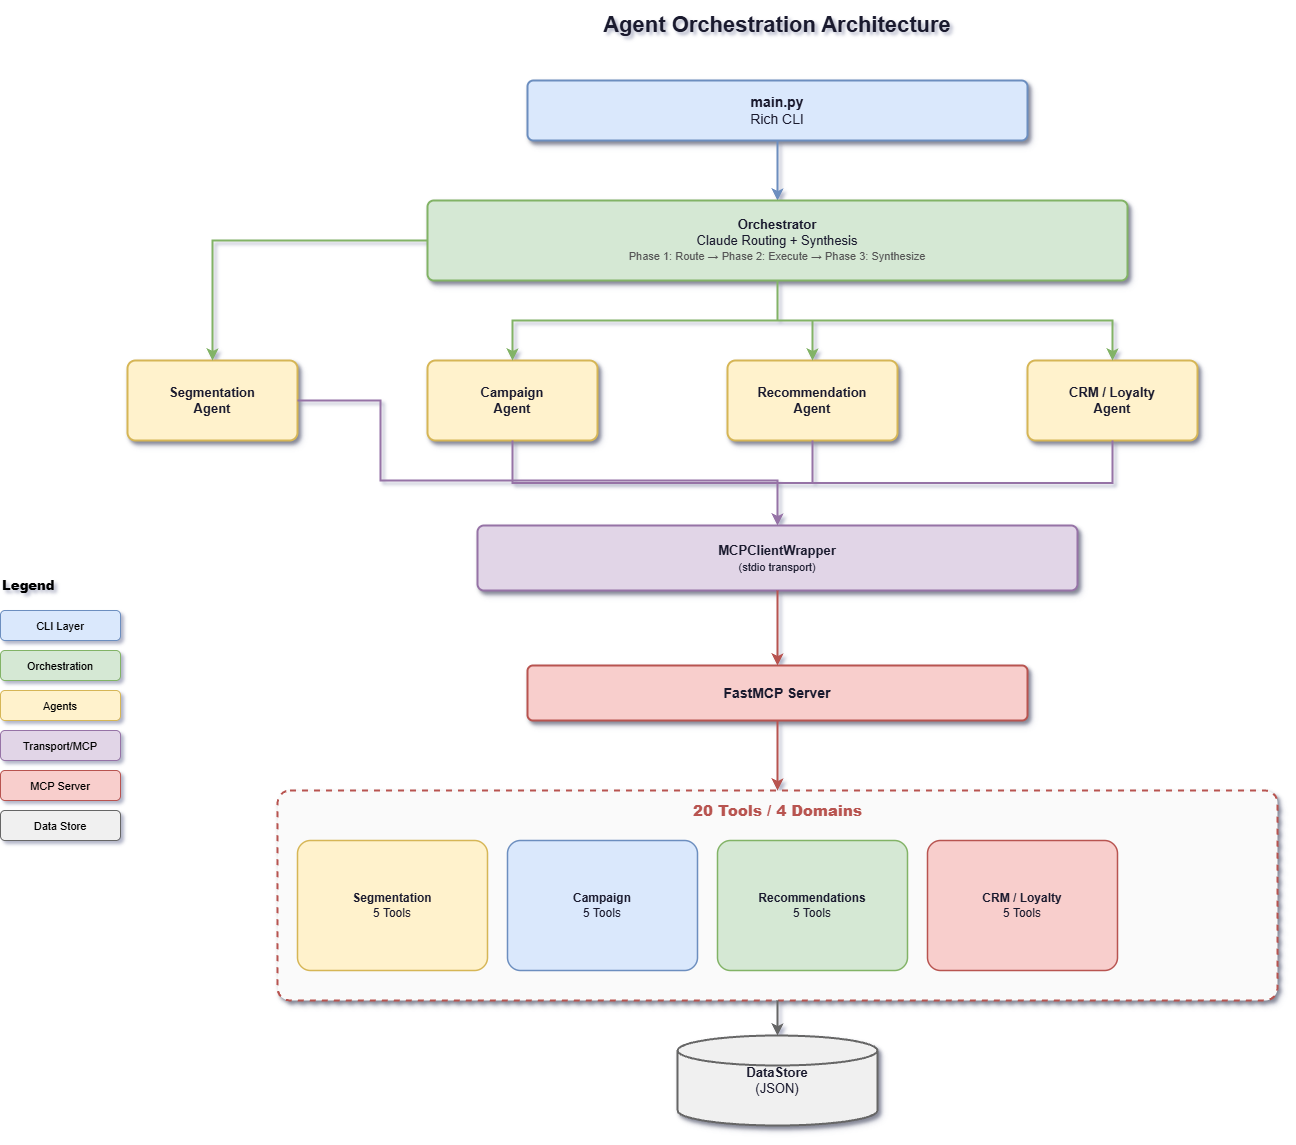

The diagram above was exported from draw.io. Its source (the exported page's mxGraphModel, read from the mxfile embedded in the PNG):
<mxGraphModel dx="2050" dy="926" grid="1" gridSize="10" guides="1" tooltips="1" connect="1" arrows="1" fold="1" page="1" pageScale="1" pageWidth="1654" pageHeight="1169" math="0" shadow="1">
  <root>
    <mxCell id="0" />
    <mxCell id="1" parent="0" />
    <mxCell id="title" parent="1" style="text;html=1;strokeColor=none;fillColor=none;align=center;verticalAlign=middle;whiteSpace=wrap;rounded=0;fontSize=22;fontStyle=1;fontColor=#1a1a2e;" value="Agent Orchestration Architecture" vertex="1">
      <mxGeometry height="50" width="800" x="427" y="30" as="geometry" />
    </mxCell>
    <mxCell id="main" parent="1" style="rounded=1;whiteSpace=wrap;html=1;fillColor=#dae8fc;strokeColor=#6c8ebf;fontSize=14;fontColor=#1a1a2e;arcSize=10;shadow=1;strokeWidth=2;" value="&lt;b&gt;main.py&lt;/b&gt;&lt;br&gt;Rich CLI" vertex="1">
      <mxGeometry height="60" width="500" x="577" y="110" as="geometry" />
    </mxCell>
    <mxCell id="e1" edge="1" parent="1" source="main" style="edgeStyle=orthogonalEdgeStyle;rounded=0;orthogonalLoop=1;jettySize=auto;exitX=0.5;exitY=1;exitDx=0;exitDy=0;entryX=0.5;entryY=0;entryDx=0;entryDy=0;strokeColor=#6c8ebf;strokeWidth=2;" target="orchestrator">
      <mxGeometry relative="1" as="geometry" />
    </mxCell>
    <mxCell id="orchestrator" parent="1" style="rounded=1;whiteSpace=wrap;html=1;fillColor=#d5e8d4;strokeColor=#82b366;fontSize=13;fontColor=#1a1a2e;arcSize=8;shadow=1;strokeWidth=2;" value="&lt;b&gt;Orchestrator&lt;/b&gt;&lt;br&gt;Claude Routing + Synthesis&lt;br&gt;&lt;font color=&quot;#555555&quot; style=&quot;font-size: 11px;&quot;&gt;Phase 1: Route → Phase 2: Execute → Phase 3: Synthesize&lt;/font&gt;" vertex="1">
      <mxGeometry height="80" width="700" x="477" y="230" as="geometry" />
    </mxCell>
    <mxCell id="seg" parent="1" style="rounded=1;whiteSpace=wrap;html=1;fillColor=#fff2cc;strokeColor=#d6b656;fontSize=13;fontColor=#1a1a2e;arcSize=10;shadow=1;strokeWidth=2;" value="&lt;b&gt;Segmentation&lt;/b&gt;&lt;br&gt;&lt;b&gt;Agent&lt;/b&gt;" vertex="1">
      <mxGeometry height="80" width="170" x="177" y="390" as="geometry" />
    </mxCell>
    <mxCell id="camp" parent="1" style="rounded=1;whiteSpace=wrap;html=1;fillColor=#fff2cc;strokeColor=#d6b656;fontSize=13;fontColor=#1a1a2e;arcSize=10;shadow=1;strokeWidth=2;" value="&lt;b&gt;Campaign&lt;/b&gt;&lt;br&gt;&lt;b&gt;Agent&lt;/b&gt;" vertex="1">
      <mxGeometry height="80" width="170" x="477" y="390" as="geometry" />
    </mxCell>
    <mxCell id="rec" parent="1" style="rounded=1;whiteSpace=wrap;html=1;fillColor=#fff2cc;strokeColor=#d6b656;fontSize=13;fontColor=#1a1a2e;arcSize=10;shadow=1;strokeWidth=2;" value="&lt;b&gt;Recommendation&lt;/b&gt;&lt;br&gt;&lt;b&gt;Agent&lt;/b&gt;" vertex="1">
      <mxGeometry height="80" width="170" x="777" y="390" as="geometry" />
    </mxCell>
    <mxCell id="crm" parent="1" style="rounded=1;whiteSpace=wrap;html=1;fillColor=#fff2cc;strokeColor=#d6b656;fontSize=13;fontColor=#1a1a2e;arcSize=10;shadow=1;strokeWidth=2;" value="&lt;b&gt;CRM / Loyalty&lt;/b&gt;&lt;br&gt;&lt;b&gt;Agent&lt;/b&gt;" vertex="1">
      <mxGeometry height="80" width="170" x="1077" y="390" as="geometry" />
    </mxCell>
    <mxCell id="e2" edge="1" parent="1" source="orchestrator" style="edgeStyle=orthogonalEdgeStyle;rounded=0;strokeColor=#82b366;strokeWidth=2;" target="seg">
      <mxGeometry relative="1" as="geometry" />
    </mxCell>
    <mxCell id="e3" edge="1" parent="1" source="orchestrator" style="edgeStyle=orthogonalEdgeStyle;rounded=0;strokeColor=#82b366;strokeWidth=2;" target="camp">
      <mxGeometry relative="1" as="geometry" />
    </mxCell>
    <mxCell id="e4" edge="1" parent="1" source="orchestrator" style="edgeStyle=orthogonalEdgeStyle;rounded=0;strokeColor=#82b366;strokeWidth=2;" target="rec">
      <mxGeometry relative="1" as="geometry" />
    </mxCell>
    <mxCell id="e5" edge="1" parent="1" source="orchestrator" style="edgeStyle=orthogonalEdgeStyle;rounded=0;strokeColor=#82b366;strokeWidth=2;" target="crm">
      <mxGeometry relative="1" as="geometry" />
    </mxCell>
    <mxCell id="mcp" parent="1" style="rounded=1;whiteSpace=wrap;html=1;fillColor=#e1d5e7;strokeColor=#9673a6;fontSize=13;fontColor=#1a1a2e;arcSize=10;shadow=1;strokeWidth=2;" value="&lt;b&gt;MCPClientWrapper&lt;/b&gt;&lt;br&gt;&lt;font style=&quot;font-size: 11px;&quot;&gt;(stdio transport)&lt;/font&gt;" vertex="1">
      <mxGeometry height="65" width="600" x="527" y="555" as="geometry" />
    </mxCell>
    <mxCell id="e6" edge="1" parent="1" source="seg" style="edgeStyle=orthogonalEdgeStyle;rounded=0;strokeColor=#9673a6;strokeWidth=2;" target="mcp">
      <mxGeometry relative="1" as="geometry">
        <Array as="points">
          <mxPoint x="430" y="430" />
          <mxPoint x="430" y="510" />
          <mxPoint x="827" y="510" />
        </Array>
      </mxGeometry>
    </mxCell>
    <mxCell id="e7" edge="1" parent="1" source="camp" style="edgeStyle=orthogonalEdgeStyle;rounded=0;strokeColor=#9673a6;strokeWidth=2;" target="mcp">
      <mxGeometry relative="1" as="geometry" />
    </mxCell>
    <mxCell id="e8" edge="1" parent="1" source="rec" style="edgeStyle=orthogonalEdgeStyle;rounded=0;strokeColor=#9673a6;strokeWidth=2;" target="mcp">
      <mxGeometry relative="1" as="geometry" />
    </mxCell>
    <mxCell id="e9" edge="1" parent="1" source="crm" style="edgeStyle=orthogonalEdgeStyle;rounded=0;strokeColor=#9673a6;strokeWidth=2;" target="mcp">
      <mxGeometry relative="1" as="geometry" />
    </mxCell>
    <mxCell id="fastmcp" parent="1" style="rounded=1;whiteSpace=wrap;html=1;fillColor=#f8cecc;strokeColor=#b85450;fontSize=14;fontColor=#1a1a2e;arcSize=10;shadow=1;strokeWidth=2;" value="&lt;b&gt;FastMCP Server&lt;/b&gt;" vertex="1">
      <mxGeometry height="55" width="500" x="577" y="695" as="geometry" />
    </mxCell>
    <mxCell id="e10" edge="1" parent="1" source="mcp" style="edgeStyle=orthogonalEdgeStyle;rounded=0;strokeColor=#b85450;strokeWidth=2;" target="fastmcp">
      <mxGeometry relative="1" as="geometry" />
    </mxCell>
    <mxCell id="toolsbox" parent="1" style="rounded=1;whiteSpace=wrap;html=1;fillColor=#fafafa;strokeColor=#b85450;fontSize=12;fontColor=#1a1a2e;arcSize=6;shadow=1;strokeWidth=2;dashed=1;" value="" vertex="1">
      <mxGeometry height="210" width="1000" x="327" y="820" as="geometry" />
    </mxCell>
    <mxCell id="toolslabel" parent="1" style="text;html=1;strokeColor=none;fillColor=none;align=center;verticalAlign=middle;fontSize=15;fontColor=#b85450;fontStyle=1;" value="&lt;b&gt;20 Tools / 4 Domains&lt;/b&gt;" vertex="1">
      <mxGeometry height="30" width="500" x="577" y="825" as="geometry" />
    </mxCell>
    <mxCell id="d1" parent="1" style="rounded=1;whiteSpace=wrap;html=1;fillColor=#fff2cc;strokeColor=#d6b656;fontSize=12;fontColor=#1a1a2e;arcSize=10;shadow=0;strokeWidth=1.5;" value="&lt;b&gt;Segmentation&lt;/b&gt;&lt;br&gt;5 Tools" vertex="1">
      <mxGeometry height="130" width="190" x="347" y="870" as="geometry" />
    </mxCell>
    <mxCell id="d2" parent="1" style="rounded=1;whiteSpace=wrap;html=1;fillColor=#dae8fc;strokeColor=#6c8ebf;fontSize=12;fontColor=#1a1a2e;arcSize=10;shadow=0;strokeWidth=1.5;" value="&lt;b&gt;Campaign&lt;/b&gt;&lt;br&gt;5 Tools" vertex="1">
      <mxGeometry height="130" width="190" x="557" y="870" as="geometry" />
    </mxCell>
    <mxCell id="d3" parent="1" style="rounded=1;whiteSpace=wrap;html=1;fillColor=#d5e8d4;strokeColor=#82b366;fontSize=12;fontColor=#1a1a2e;arcSize=10;shadow=0;strokeWidth=1.5;" value="&lt;b&gt;Recommendations&lt;/b&gt;&lt;br&gt;5 Tools" vertex="1">
      <mxGeometry height="130" width="190" x="767" y="870" as="geometry" />
    </mxCell>
    <mxCell id="d4" parent="1" style="rounded=1;whiteSpace=wrap;html=1;fillColor=#f8cecc;strokeColor=#b85450;fontSize=12;fontColor=#1a1a2e;arcSize=10;shadow=0;strokeWidth=1.5;" value="&lt;b&gt;CRM / Loyalty&lt;/b&gt;&lt;br&gt;5 Tools" vertex="1">
      <mxGeometry height="130" width="190" x="977" y="870" as="geometry" />
    </mxCell>
    <mxCell id="e11" edge="1" parent="1" source="fastmcp" style="edgeStyle=orthogonalEdgeStyle;rounded=0;strokeColor=#b85450;strokeWidth=2;" target="toolsbox">
      <mxGeometry relative="1" as="geometry" />
    </mxCell>
    <mxCell id="datastore" parent="1" style="shape=cylinder3;whiteSpace=wrap;html=1;fillColor=#f0f0f0;strokeColor=#666666;fontSize=13;fontColor=#1a1a2e;shadow=1;strokeWidth=2;" value="&lt;b&gt;DataStore&lt;/b&gt;&lt;br&gt;(JSON)" vertex="1">
      <mxGeometry height="90" width="200" x="727" y="1065" as="geometry" />
    </mxCell>
    <mxCell id="e12" edge="1" parent="1" source="toolsbox" style="edgeStyle=orthogonalEdgeStyle;rounded=0;strokeColor=#666666;strokeWidth=2;" target="datastore">
      <mxGeometry relative="1" as="geometry" />
    </mxCell>
    <mxCell id="leg" parent="1" style="text;html=1;strokeColor=none;fillColor=none;align=left;verticalAlign=middle;fontSize=13;fontStyle=1;" value="&lt;b&gt;Legend&lt;/b&gt;" vertex="1">
      <mxGeometry height="30" width="100" x="50" y="600" as="geometry" />
    </mxCell>
    <mxCell id="l1" parent="1" style="rounded=1;fillColor=#dae8fc;strokeColor=#6c8ebf;fontSize=11;" value="CLI Layer" vertex="1">
      <mxGeometry height="30" width="120" x="50" y="640" as="geometry" />
    </mxCell>
    <mxCell id="l2" parent="1" style="rounded=1;fillColor=#d5e8d4;strokeColor=#82b366;fontSize=11;" value="Orchestration" vertex="1">
      <mxGeometry height="30" width="120" x="50" y="680" as="geometry" />
    </mxCell>
    <mxCell id="l3" parent="1" style="rounded=1;fillColor=#fff2cc;strokeColor=#d6b656;fontSize=11;" value="Agents" vertex="1">
      <mxGeometry height="30" width="120" x="50" y="720" as="geometry" />
    </mxCell>
    <mxCell id="l4" parent="1" style="rounded=1;fillColor=#e1d5e7;strokeColor=#9673a6;fontSize=11;" value="Transport/MCP" vertex="1">
      <mxGeometry height="30" width="120" x="50" y="760" as="geometry" />
    </mxCell>
    <mxCell id="l5" parent="1" style="rounded=1;fillColor=#f8cecc;strokeColor=#b85450;fontSize=11;" value="MCP Server" vertex="1">
      <mxGeometry height="30" width="120" x="50" y="800" as="geometry" />
    </mxCell>
    <mxCell id="l6" parent="1" style="rounded=1;fillColor=#f0f0f0;strokeColor=#666666;fontSize=11;" value="Data Store" vertex="1">
      <mxGeometry height="30" width="120" x="50" y="840" as="geometry" />
    </mxCell>
  </root>
</mxGraphModel>